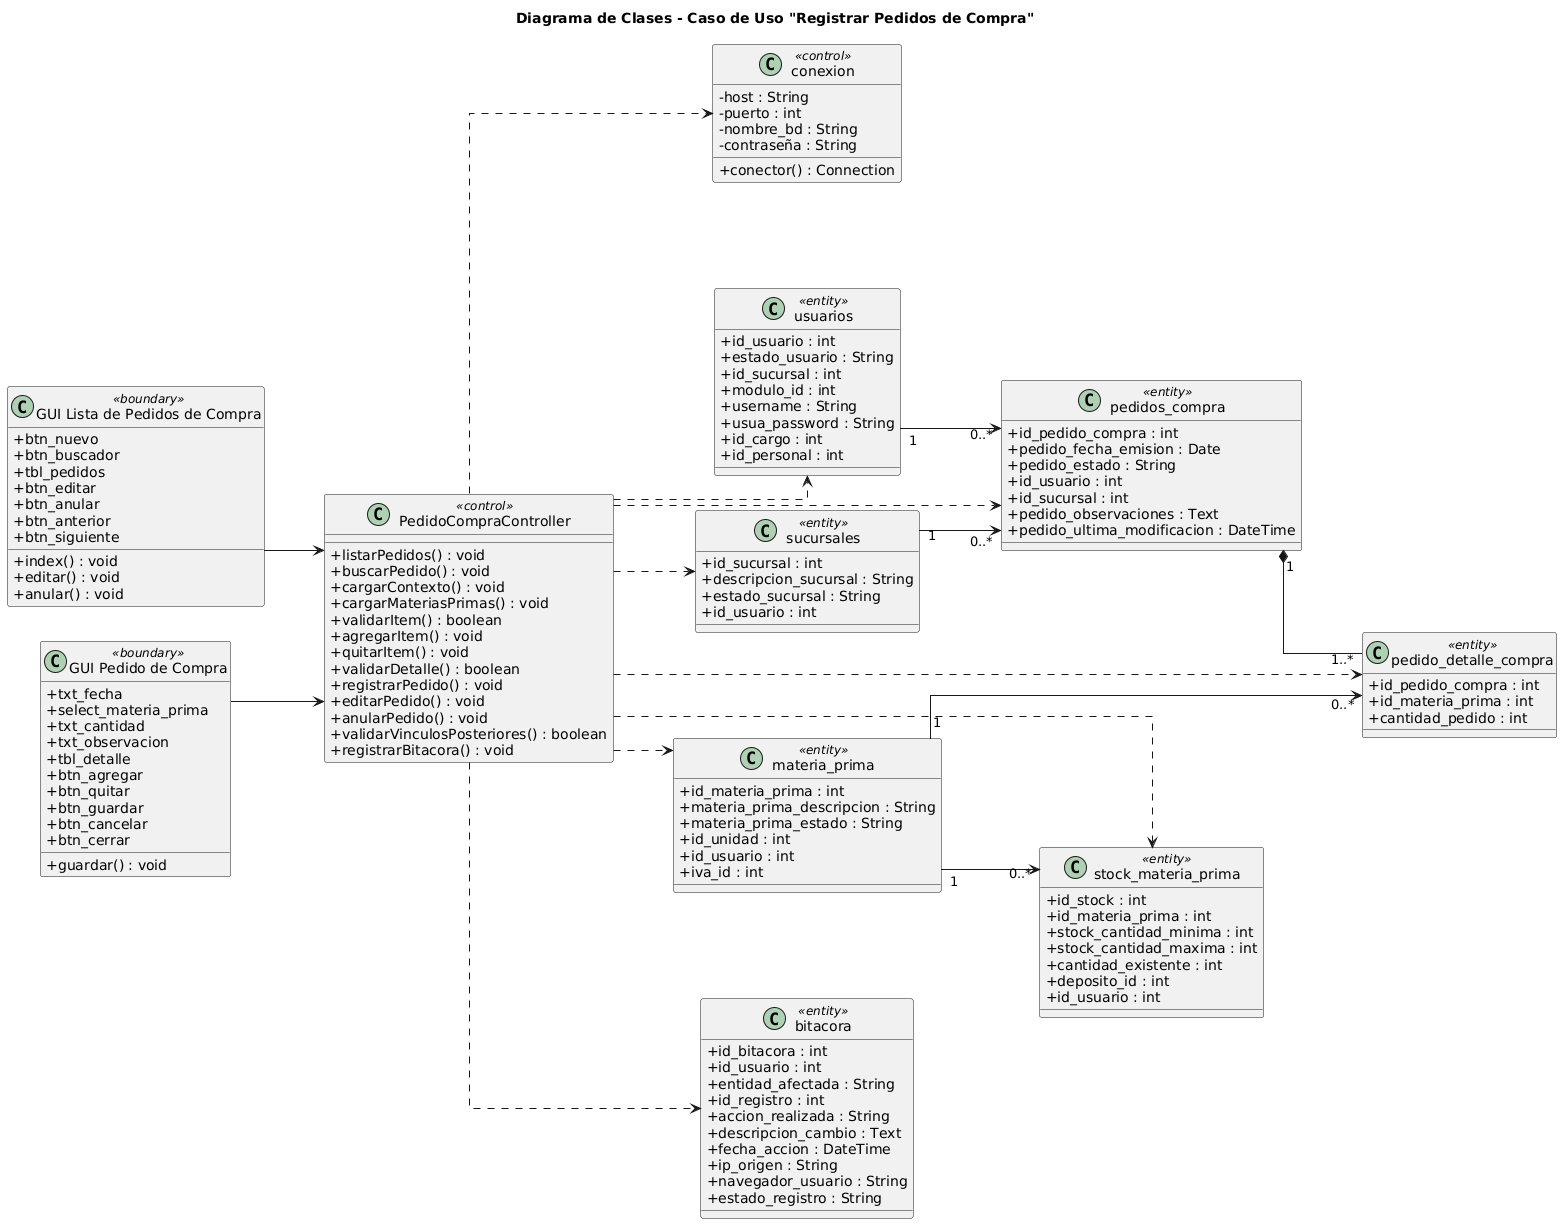

The diagram above was rendered by PlantUML. Its source (embedded in the PNG):
@startuml
skinparam classAttributeIconSize 0
skinparam linetype ortho
left to right direction

title Diagrama de Clases - Caso de Uso "Registrar Pedidos de Compra"

class "GUI Lista de Pedidos de Compra" as GUILista <<boundary>> {
  +btn_nuevo
  +btn_buscador
  +tbl_pedidos
  +btn_editar
  +btn_anular
  +btn_anterior
  +btn_siguiente
  +index() : void
  +editar() : void
  +anular() : void
}

class "GUI Pedido de Compra" as GUIForm <<boundary>> {
  +txt_fecha
  +select_materia_prima
  +txt_cantidad
  +txt_observacion
  +tbl_detalle
  +btn_agregar
  +btn_quitar
  +btn_guardar
  +btn_cancelar
  +btn_cerrar
  +guardar() : void
}

class PedidoCompraController <<control>> {
  +listarPedidos() : void
  +buscarPedido() : void
  +cargarContexto() : void
  +cargarMateriasPrimas() : void
  +validarItem() : boolean
  +agregarItem() : void
  +quitarItem() : void
  +validarDetalle() : boolean
  +registrarPedido() : void
  +editarPedido() : void
  +anularPedido() : void
  +validarVinculosPosteriores() : boolean
  +registrarBitacora() : void
}

class conexion <<control>> {
  -host : String
  -puerto : int
  -nombre_bd : String
  -contraseña : String
  +conector() : Connection
}

class pedidos_compra <<entity>> {
  +id_pedido_compra : int
  +pedido_fecha_emision : Date
  +pedido_estado : String
  +id_usuario : int
  +id_sucursal : int
  +pedido_observaciones : Text
  +pedido_ultima_modificacion : DateTime
}

class pedido_detalle_compra <<entity>> {
  +id_pedido_compra : int
  +id_materia_prima : int
  +cantidad_pedido : int
}

class materia_prima <<entity>> {
  +id_materia_prima : int
  +materia_prima_descripcion : String
  +materia_prima_estado : String
  +id_unidad : int
  +id_usuario : int
  +iva_id : int
}

class stock_materia_prima <<entity>> {
  +id_stock : int
  +id_materia_prima : int
  +stock_cantidad_minima : int
  +stock_cantidad_maxima : int
  +cantidad_existente : int
  +deposito_id : int
  +id_usuario : int
}

class usuarios <<entity>> {
  +id_usuario : int
  +estado_usuario : String
  +id_sucursal : int
  +modulo_id : int
  +username : String
  +usua_password : String
  +id_cargo : int
  +id_personal : int
}

class sucursales <<entity>> {
  +id_sucursal : int
  +descripcion_sucursal : String
  +estado_sucursal : String
  +id_usuario : int
}

class bitacora <<entity>> {
  +id_bitacora : int
  +id_usuario : int
  +entidad_afectada : String
  +id_registro : int
  +accion_realizada : String
  +descripcion_cambio : Text
  +fecha_accion : DateTime
  +ip_origen : String
  +navegador_usuario : String
  +estado_registro : String
}

GUILista --> PedidoCompraController
GUIForm --> PedidoCompraController

PedidoCompraController ..> conexion
PedidoCompraController ..> pedidos_compra
PedidoCompraController ..> pedido_detalle_compra
PedidoCompraController ..> materia_prima
PedidoCompraController ..> stock_materia_prima
PedidoCompraController ..> usuarios
PedidoCompraController ..> sucursales
PedidoCompraController ..> bitacora

usuarios "1" --> "0..*" pedidos_compra
sucursales "1" --> "0..*" pedidos_compra
pedidos_compra "1" *-- "1..*" pedido_detalle_compra
materia_prima "1" --> "0..*" pedido_detalle_compra
materia_prima "1" --> "0..*" stock_materia_prima
@enduml